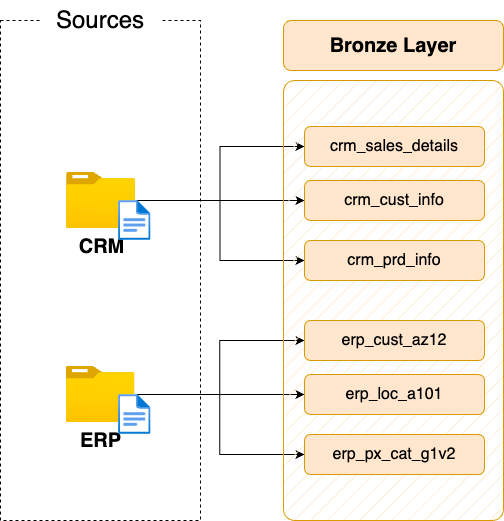

The diagram above was exported from draw.io. Its source (the exported page's mxGraphModel, read from the mxfile embedded in the PNG):
<mxGraphModel dx="1226" dy="809" grid="1" gridSize="10" guides="1" tooltips="1" connect="1" arrows="1" fold="1" page="1" pageScale="1" pageWidth="1100" pageHeight="850" math="0" shadow="0">
  <root>
    <mxCell id="0" />
    <mxCell id="1" parent="0" />
    <mxCell id="fCoZEf9yiYqrkW-kuGK--1" value="" style="rounded=0;whiteSpace=wrap;html=1;fillColor=none;dashed=1;" vertex="1" parent="1">
      <mxGeometry x="390" y="280" width="200" height="500" as="geometry" />
    </mxCell>
    <mxCell id="fCoZEf9yiYqrkW-kuGK--2" value="&lt;font style=&quot;font-size: 24px;&quot;&gt;Sources&lt;/font&gt;" style="rounded=1;whiteSpace=wrap;html=1;strokeColor=none;" vertex="1" parent="1">
      <mxGeometry x="430" y="260" width="120" height="40" as="geometry" />
    </mxCell>
    <mxCell id="fCoZEf9yiYqrkW-kuGK--3" style="edgeStyle=orthogonalEdgeStyle;rounded=0;orthogonalLoop=1;jettySize=auto;html=1;entryX=0;entryY=0.5;entryDx=0;entryDy=0;" edge="1" parent="1" source="fCoZEf9yiYqrkW-kuGK--6" target="fCoZEf9yiYqrkW-kuGK--14">
      <mxGeometry relative="1" as="geometry" />
    </mxCell>
    <mxCell id="fCoZEf9yiYqrkW-kuGK--4" style="edgeStyle=orthogonalEdgeStyle;rounded=0;orthogonalLoop=1;jettySize=auto;html=1;entryX=0;entryY=0.5;entryDx=0;entryDy=0;" edge="1" parent="1" source="fCoZEf9yiYqrkW-kuGK--6" target="fCoZEf9yiYqrkW-kuGK--13">
      <mxGeometry relative="1" as="geometry" />
    </mxCell>
    <mxCell id="fCoZEf9yiYqrkW-kuGK--5" style="edgeStyle=orthogonalEdgeStyle;rounded=0;orthogonalLoop=1;jettySize=auto;html=1;entryX=0;entryY=0.5;entryDx=0;entryDy=0;" edge="1" parent="1" source="fCoZEf9yiYqrkW-kuGK--6" target="fCoZEf9yiYqrkW-kuGK--15">
      <mxGeometry relative="1" as="geometry" />
    </mxCell>
    <mxCell id="fCoZEf9yiYqrkW-kuGK--6" value="&lt;font style=&quot;font-size: 20px;&quot;&gt;&lt;b&gt;CRM&lt;/b&gt;&lt;/font&gt;" style="image;aspect=fixed;html=1;points=[];align=center;fontSize=12;image=img/lib/azure2/general/Folder_Blank.svg;" vertex="1" parent="1">
      <mxGeometry x="456" y="432" width="69" height="56.00000000000001" as="geometry" />
    </mxCell>
    <mxCell id="fCoZEf9yiYqrkW-kuGK--7" style="edgeStyle=orthogonalEdgeStyle;rounded=0;orthogonalLoop=1;jettySize=auto;html=1;entryX=0;entryY=0.5;entryDx=0;entryDy=0;" edge="1" parent="1" source="fCoZEf9yiYqrkW-kuGK--10" target="fCoZEf9yiYqrkW-kuGK--18">
      <mxGeometry relative="1" as="geometry" />
    </mxCell>
    <mxCell id="fCoZEf9yiYqrkW-kuGK--8" style="edgeStyle=orthogonalEdgeStyle;rounded=0;orthogonalLoop=1;jettySize=auto;html=1;entryX=0;entryY=0.5;entryDx=0;entryDy=0;" edge="1" parent="1" source="fCoZEf9yiYqrkW-kuGK--10" target="fCoZEf9yiYqrkW-kuGK--16">
      <mxGeometry relative="1" as="geometry" />
    </mxCell>
    <mxCell id="fCoZEf9yiYqrkW-kuGK--9" style="edgeStyle=orthogonalEdgeStyle;rounded=0;orthogonalLoop=1;jettySize=auto;html=1;" edge="1" parent="1" source="fCoZEf9yiYqrkW-kuGK--10" target="fCoZEf9yiYqrkW-kuGK--17">
      <mxGeometry relative="1" as="geometry" />
    </mxCell>
    <mxCell id="fCoZEf9yiYqrkW-kuGK--10" value="&lt;font style=&quot;font-size: 20px;&quot;&gt;&lt;b&gt;ERP&lt;/b&gt;&lt;/font&gt;" style="image;aspect=fixed;html=1;points=[];align=center;fontSize=12;image=img/lib/azure2/general/Folder_Blank.svg;" vertex="1" parent="1">
      <mxGeometry x="455.5" y="626" width="69" height="56.00000000000001" as="geometry" />
    </mxCell>
    <mxCell id="fCoZEf9yiYqrkW-kuGK--11" value="" style="rounded=1;whiteSpace=wrap;html=1;fillColor=#ffe6cc;strokeColor=#d79b00;fillStyle=hatch;arcSize=5;" vertex="1" parent="1">
      <mxGeometry x="673" y="340" width="220" height="440" as="geometry" />
    </mxCell>
    <mxCell id="fCoZEf9yiYqrkW-kuGK--12" value="Bronze Layer" style="rounded=1;whiteSpace=wrap;html=1;fillColor=#ffe6cc;strokeColor=#d79b00;fontSize=20;fontStyle=1" vertex="1" parent="1">
      <mxGeometry x="673" y="280" width="220" height="50" as="geometry" />
    </mxCell>
    <mxCell id="fCoZEf9yiYqrkW-kuGK--13" value="crm_sales_details" style="rounded=1;whiteSpace=wrap;html=1;fillColor=#ffe6cc;strokeColor=#d79b00;fontSize=16;fontStyle=0" vertex="1" parent="1">
      <mxGeometry x="694" y="386" width="180" height="40" as="geometry" />
    </mxCell>
    <mxCell id="fCoZEf9yiYqrkW-kuGK--14" value="crm_cust_info" style="rounded=1;whiteSpace=wrap;html=1;fillColor=#ffe6cc;strokeColor=#d79b00;fontSize=16;fontStyle=0" vertex="1" parent="1">
      <mxGeometry x="694" y="440" width="180" height="40" as="geometry" />
    </mxCell>
    <mxCell id="fCoZEf9yiYqrkW-kuGK--15" value="crm_prd_info" style="rounded=1;whiteSpace=wrap;html=1;fillColor=#ffe6cc;strokeColor=#d79b00;fontSize=16;fontStyle=0" vertex="1" parent="1">
      <mxGeometry x="694" y="500" width="180" height="40" as="geometry" />
    </mxCell>
    <mxCell id="fCoZEf9yiYqrkW-kuGK--16" value="erp_cust_az12" style="rounded=1;whiteSpace=wrap;html=1;fillColor=#ffe6cc;strokeColor=#d79b00;fontSize=16;fontStyle=0" vertex="1" parent="1">
      <mxGeometry x="694" y="580" width="180" height="40" as="geometry" />
    </mxCell>
    <mxCell id="fCoZEf9yiYqrkW-kuGK--17" value="erp_loc_a101" style="rounded=1;whiteSpace=wrap;html=1;fillColor=#ffe6cc;strokeColor=#d79b00;fontSize=16;fontStyle=0" vertex="1" parent="1">
      <mxGeometry x="694" y="634" width="180" height="40" as="geometry" />
    </mxCell>
    <mxCell id="fCoZEf9yiYqrkW-kuGK--18" value="erp_px_cat_g1v2" style="rounded=1;whiteSpace=wrap;html=1;fillColor=#ffe6cc;strokeColor=#d79b00;fontSize=16;fontStyle=0" vertex="1" parent="1">
      <mxGeometry x="694" y="694" width="180" height="40" as="geometry" />
    </mxCell>
    <mxCell id="fCoZEf9yiYqrkW-kuGK--19" value="" style="image;aspect=fixed;html=1;points=[];align=center;fontSize=12;image=img/lib/azure2/general/File.svg;" vertex="1" parent="1">
      <mxGeometry x="508.12" y="460" width="32.46" height="40" as="geometry" />
    </mxCell>
    <mxCell id="fCoZEf9yiYqrkW-kuGK--20" value="" style="image;aspect=fixed;html=1;points=[];align=center;fontSize=12;image=img/lib/azure2/general/File.svg;" vertex="1" parent="1">
      <mxGeometry x="508.12" y="654" width="32.46" height="40" as="geometry" />
    </mxCell>
  </root>
</mxGraphModel>